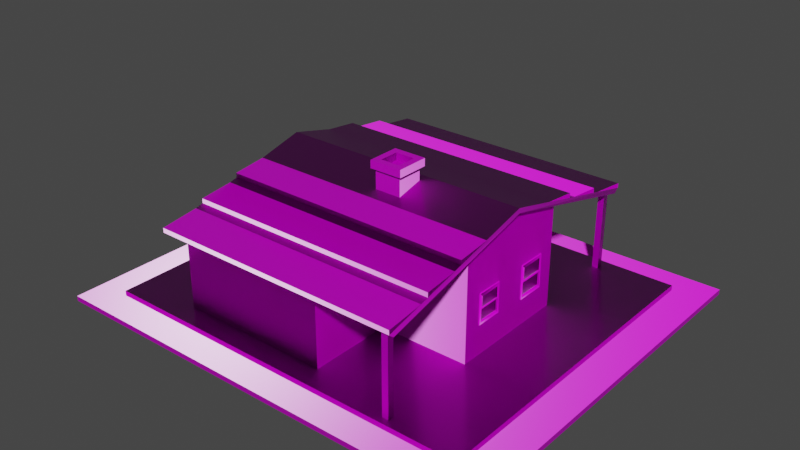 # Source: WoodHouse2.blend  (saved by Blender 2.90.8; exported with 4.5.12 LTS)
import bpy
from mathutils import Matrix  # noqa: F401  (used for matrix-valued properties, if any)

bpy.ops.wm.read_factory_settings(use_empty=True)
scene = bpy.context.scene
scene.name = 'Scene'

# ---- collections
col_main = bpy.data.collections.new('Main'); scene.collection.children.link(col_main)

# ---- images (referenced by path relative to the original .blend; pixels are not part of the script)
import os
ASSET_DIR = os.environ.get("B2B_ASSET_DIR", "")  # directory of the original .blend (textures are referenced by path, not embedded)
HERE = os.path.dirname(os.path.abspath(__file__))  # packed textures are extracted next to this script under _unpacked/

def load_image(name, relpath, width, height, colorspace="sRGB"):
    """Load a texture the original file referenced (path relative to the .blend, or extracted next to this script)."""
    p = next((c for c in (os.path.join(HERE, relpath), os.path.join(ASSET_DIR, relpath)) if relpath and os.path.exists(c)), "")
    if p:
        img = bpy.data.images.load(p, check_existing=True)
        img.name = name
    else:  # same state as the original file: an image datablock whose file is absent (Cycles renders it pink)
        img = bpy.data.images.new(name, width, height)
        img.source = "FILE"
        img.filepath = "//" + (relpath or name)
    img.colorspace_settings.name = colorspace
    return img
img_woodhouse2color_png = load_image('Woodhouse2Color.png', 'TExture/Woodhouse2Color.png', 1024, 1024, 'sRGB')
img_woodhouse2roughness_png = load_image('Woodhouse2Roughness.png', 'TExture/Woodhouse2Roughness.png', 1024, 1024, 'Non-Color')
img_texture = load_image('Texture', 'TExture/Woodhouse2Normal.png', 1024, 1024, 'Non-Color')

# ---- materials (node trees are filled in below, after node groups)
mat_material = bpy.data.materials.new('Material')

# ---- material node trees
mat_material.use_nodes = True; mat_material.node_tree.nodes.clear()
_N = mat_material.node_tree.nodes; _L = mat_material.node_tree.links
n0 = _N.new('ShaderNodeOutputMaterial'); n0.name = 'Material Output'; n0.location = (300, 300)
n1 = _N.new('ShaderNodeBsdfPrincipled'); n1.name = 'Principled BSDF'; n1.location = (10, 300)
n1.distribution = 'GGX'
n1.subsurface_method = 'BURLEY'
n1.inputs[3].default_value = 1.45
n1.inputs[27].default_value = (0.0, 0.0, 0.0, 1.0)
n1.inputs[28].default_value = 1.0
n2 = _N.new('ShaderNodeTexImage'); n2.name = 'Image Texture'; n2.location = (88, -30)
n2.label = 'Base Color'
n2.image = img_woodhouse2color_png
n3 = _N.new('ShaderNodeTexImage'); n3.name = 'Image Texture.001'; n3.location = (88, -310)
n3.label = 'Roughness'
n3.image = img_woodhouse2roughness_png
n4 = _N.new('ShaderNodeTexImage'); n4.name = 'Image Texture.002'; n4.location = (88, -590)
n4.label = 'Normal'
n4.image = img_texture
n5 = _N.new('ShaderNodeNormalMap'); n5.name = 'Normal Map'; n5.location = (-240, -60)
n6 = _N.new('ShaderNodeMapping'); n6.name = 'Mapping'; n6.location = (230, -30)
n7 = _N.new('NodeReroute'); n7.name = 'Reroute'; n7.location = (38, -485)
n7.width = 16
n7.socket_idname = 'NodeSocketVector'
n8 = _N.new('ShaderNodeTexCoord'); n8.name = 'Texture Coordinate'; n8.location = (30, -30)
n9 = _N.new('NodeFrame'); n9.name = 'Frame'; n9.location = (-1270, 330)
n9.label = 'Mapping'
n9.width = 400
n10 = _N.new('NodeFrame'); n10.name = 'Frame.001'; n10.location = (-628, 530)
n10.label = 'Textures'
n10.width = 358
n2.parent = n10
n3.parent = n10
n4.parent = n10
n6.parent = n9
n7.parent = n10
n8.parent = n9
_L.new(n1.outputs[0], n0.inputs[0])
_L.new(n2.outputs[0], n1.inputs[0])
_L.new(n3.outputs[0], n1.inputs[2])
_L.new(n4.outputs[0], n5.inputs[1])
_L.new(n5.outputs[0], n1.inputs[5])
_L.new(n7.outputs[0], n2.inputs[0])
_L.new(n7.outputs[0], n3.inputs[0])
_L.new(n7.outputs[0], n4.inputs[0])
_L.new(n6.outputs[0], n7.inputs[0])
_L.new(n8.outputs[2], n6.inputs[0])
n0.is_active_output = True

# ---- world
world_world = bpy.data.worlds.new('World'); scene.world = world_world
world_world.use_nodes = True; world_world.node_tree.nodes.clear()
_N = world_world.node_tree.nodes; _L = world_world.node_tree.links
n0 = _N.new('ShaderNodeOutputWorld'); n0.name = 'World Output'; n0.location = (300, 300)
n1 = _N.new('ShaderNodeBackground'); n1.name = 'Background'; n1.location = (10, 300)
n1.inputs[0].default_value = (0.05088, 0.05088, 0.05088, 1.0)
_L.new(n1.outputs[0], n0.inputs[0])
n0.is_active_output = True
world_world.color = (0.05088, 0.05088, 0.05088)
world_world.use_sun_shadow = False
world_world.sun_shadow_jitter_overblur = 0.0

# ---- meshes
me_cube_017 = bpy.data.meshes.new('Cube.017')
me_cube_017.from_pydata([(-4.418, 2.361, 0.9406), (-4.418, 2.361, 2.55), (-4.418, 2.469, 0.9406), (-4.418, 2.469, 2.55), (-0.4604, 2.361, 0.9406), (-0.4604, 2.361, 2.55), (-0.4604, 2.469, 0.9406), (-0.4604, 2.469, 2.55), (-4.316, 2.469, 1.042), (-4.316, 2.469, 2.449), (-0.562, 2.469, 2.449), (-0.562, 2.469, 1.042), (-4.316, 2.361, 2.449), (-4.316, 2.361, 1.042), (-0.562, 2.361, 1.042), (-0.562, 2.361, 2.449), (-7.5, -6.5, 0.2), (-7.5, -6.5, 0.0), (-7.5, 6.5, 0.2), (-7.5, 6.5, 0.0), (7.5, -6.5, 0.2), (7.5, -6.5, 0.0), (7.5, 6.5, 0.2), (7.5, 6.5, 0.0), (4.745, 0.0, 0.2), (4.745, 0.0, 4.814), (-4.745, 0.0, 0.2), (-4.745, 0.0, 4.814), (4.745, 2.415, 4.202), (-4.745, 2.415, 0.2), (4.745, 2.415, 0.2), (-4.745, 2.415, 4.202), (4.745, -2.415, 0.2), (-4.745, -2.415, 4.202), (4.745, -2.415, 4.202), (-4.745, -2.415, 3.377), (-4.745, -5.656, 0.2), (-4.745, -5.656, 3.377), (1.259, 2.415, 0.2), (1.259, 2.415, 4.202), (1.259, -2.415, 0.2), (1.259, -2.415, 3.377), (1.259, -5.656, 0.2), (1.259, -5.656, 3.377), (-0.2423, 2.415, 4.202), (-0.2423, 2.415, 0.2), (-4.745, -0.3103, 1.239), (-4.745, -0.3103, 2.451), (-4.745, -2.105, 2.451), (-4.745, -2.105, 1.239), (4.745, 0.6392, 1.239), (4.745, 0.6392, 2.55), (4.745, 1.776, 2.55), (4.745, 1.776, 1.239), (1.89, 2.415, 0.9406), (4.457, 2.415, 0.9406), (4.457, 2.415, 2.55), (1.89, 2.415, 2.55), (4.745, -1.731, 1.37), (4.745, -1.731, 2.55), (4.745, -0.6842, 2.55), (4.745, -0.6842, 1.37), (-4.745, 2.105, 1.239), (-4.745, 2.105, 2.451), (-4.745, 0.3103, 2.451), (-4.745, 0.3103, 1.239), (-0.07011, 2.415, 0.2), (1.021, 2.415, 0.2), (1.021, 2.415, 2.55), (-0.07011, 2.415, 2.55), (-4.418, 2.415, 0.9406), (-0.4604, 2.415, 0.9406), (-0.4604, 2.415, 2.55), (-4.418, 2.415, 2.55), (4.96, 0.0, 4.814), (-4.96, 0.0, 4.814), (4.96, 0.0, 5.001), (-4.96, 0.0, 5.001), (4.96, 6.245, 3.231), (-4.96, 6.245, 3.231), (-4.96, -6.245, 3.231), (4.96, -6.245, 3.231), (4.96, 6.439, 3.395), (-4.96, 6.439, 3.395), (-4.96, -6.439, 3.395), (4.96, -6.439, 3.395), (-4.745, 5.87, 0.2), (-4.745, 5.87, 3.355), (-4.745, 6.114, 0.2), (-4.745, 6.114, 3.284), (-4.501, 5.87, 0.2), (-4.501, 5.87, 3.355), (-4.501, 6.114, 0.2), (-4.501, 6.114, 3.284), (4.501, 5.87, 0.2), (4.501, 5.87, 3.355), (4.501, 6.114, 0.2), (4.501, 6.114, 3.284), (4.745, 5.87, 0.2), (4.745, 5.87, 3.355), (4.745, 6.114, 0.2), (4.745, 6.114, 3.284), (4.745, -6.001, 0.2), (4.745, -6.001, 3.355), (4.745, -6.245, 0.2), (4.745, -6.245, 3.284), (4.501, -6.001, 0.2), (4.501, -6.001, 3.355), (4.501, -6.245, 0.2), (4.501, -6.245, 3.284), (-8.832, -7.655, 0.0), (-8.832, -7.655, -0.2), (-8.832, 7.655, 0.0), (-8.832, 7.655, -0.2), (8.832, -7.655, 0.0), (8.832, -7.655, -0.2), (8.832, 7.655, 0.0), (8.832, 7.655, -0.2), (4.96, 6.439, 3.395), (-4.96, 6.439, 3.395), (-4.96, 6.439, 3.572), (4.96, 6.439, 3.572), (4.96, 1.767, 4.56), (4.96, 3.063, 4.237), (4.96, 3.377, 4.159), (4.96, 4.673, 3.836), (4.96, 4.986, 3.757), (-4.96, 4.986, 3.757), (-4.96, 4.673, 3.836), (-4.96, 3.377, 4.159), (-4.96, 3.063, 4.237), (-4.96, 1.767, 4.56), (4.96, 3.063, 4.414), (-4.96, 3.063, 4.414), (4.96, 4.673, 4.013), (-4.96, 4.673, 4.013), (4.96, -6.439, 3.395), (-4.96, -6.439, 3.395), (-4.96, -6.439, 3.572), (4.96, -6.439, 3.572), (4.96, -1.767, 4.56), (4.96, -3.063, 4.237), (4.96, -3.377, 4.159), (4.96, -4.673, 3.836), (4.96, -4.986, 3.757), (-4.96, -4.986, 3.757), (-4.96, -4.673, 3.836), (-4.96, -3.377, 4.159), (-4.96, -3.063, 4.237), (-4.96, -1.767, 4.56), (4.96, -3.063, 4.414), (-4.96, -3.063, 4.414), (4.96, -4.673, 4.013), (-4.96, -4.673, 4.013), (4.707, -1.731, 1.37), (4.707, -1.731, 2.55), (4.707, -0.6842, 1.37), (4.707, -0.6842, 2.55), (4.783, -1.731, 1.37), (4.783, -1.731, 2.55), (4.783, -0.6842, 1.37), (4.783, -0.6842, 2.55), (4.783, -0.757, 1.452), (4.783, -0.757, 2.468), (4.783, -1.658, 2.468), (4.783, -1.658, 1.452), (4.707, -0.757, 2.468), (4.707, -0.757, 1.452), (4.707, -1.658, 1.452), (4.707, -1.658, 2.468), (4.783, -0.757, 2.468), (4.783, -1.658, 2.468), (4.783, -0.757, 1.96), (4.783, -1.658, 1.96), (4.752, -0.757, 1.96), (4.752, -1.658, 1.96), (4.783, -0.796, 2.429), (4.783, -1.619, 2.429), (4.783, -1.619, 1.999), (4.783, -0.796, 1.999), (4.762, -0.796, 2.429), (4.762, -1.619, 2.429), (4.762, -1.619, 1.999), (4.762, -0.796, 1.999), (4.752, -0.757, 1.96), (4.752, -1.658, 1.96), (4.721, -0.757, 1.96), (4.721, -1.658, 1.96), (4.752, -0.757, 1.452), (4.752, -1.658, 1.452), (4.752, -0.796, 1.921), (4.752, -1.619, 1.921), (4.752, -1.619, 1.491), (4.752, -0.796, 1.491), (4.731, -0.796, 1.491), (4.731, -1.619, 1.491), (4.731, -1.619, 1.921), (4.731, -0.796, 1.921), (4.707, 0.6392, 1.239), (4.707, 0.6392, 2.55), (4.707, 1.776, 1.239), (4.707, 1.776, 2.55), (4.783, 0.6392, 1.239), (4.783, 0.6392, 2.55), (4.783, 1.776, 1.239), (4.783, 1.776, 2.55), (4.783, 1.714, 1.304), (4.783, 1.714, 2.486), (4.783, 0.7014, 2.486), (4.783, 0.7014, 1.304), (4.707, 1.714, 2.486), (4.707, 1.714, 1.304), (4.707, 0.7014, 1.304), (4.707, 0.7014, 2.486), (4.783, 0.7014, 2.486), (4.783, 1.714, 2.486), (4.754, 0.7014, 1.895), (4.783, 1.714, 1.895), (4.783, 0.7014, 1.895), (4.754, 1.714, 1.895), (4.783, 0.7495, 1.943), (4.783, 1.666, 1.943), (4.783, 1.666, 2.438), (4.783, 0.7495, 2.438), (4.759, 0.7495, 2.438), (4.759, 1.666, 2.438), (4.759, 1.666, 1.943), (4.759, 0.7495, 1.943), (4.754, 1.714, 1.304), (4.754, 0.7014, 1.304), (4.754, 1.714, 1.895), (4.754, 0.7014, 1.895), (4.754, 0.7495, 1.352), (4.754, 1.666, 1.352), (4.754, 1.666, 1.847), (4.754, 0.7495, 1.847), (4.73, 0.7495, 1.352), (4.73, 1.666, 1.352), (4.73, 1.666, 1.847), (4.73, 0.7495, 1.847), (0.05308, -1.325, 4.459), (0.05308, -0.2864, 4.459), (1.091, -1.325, 4.459), (1.091, -0.2864, 4.459), (0.9568, -0.4209, 5.746), (0.1876, -0.4209, 5.746), (0.1876, -1.19, 5.746), (0.9568, -1.19, 5.746), (0.1876, -0.4209, 5.455), (0.9568, -0.4209, 5.455), (0.9568, -1.19, 5.455), (0.1876, -1.19, 5.455), (0.05308, -1.325, 5.449), (0.05308, -0.2864, 5.449), (1.091, -0.2864, 5.449), (1.091, -1.325, 5.449), (-0.06963, -1.447, 5.449), (-0.06963, -1.447, 5.746), (-0.06963, -0.1637, 5.746), (1.214, -0.1637, 5.746), (1.214, -1.447, 5.746), (-0.06963, -0.1637, 5.449), (1.214, -0.1637, 5.449), (1.214, -1.447, 5.449), (-4.796, 0.3103, 1.239), (-4.796, 0.3103, 2.451), (-4.796, 2.105, 1.239), (-4.796, 2.105, 2.451), (-4.695, 0.3103, 1.239), (-4.695, 0.3103, 2.451), (-4.695, 2.105, 1.239), (-4.695, 2.105, 2.451), (-4.796, 0.3555, 1.27), (-4.796, 0.3555, 2.421), (-4.796, 2.06, 2.421), (-4.796, 2.06, 1.27), (-4.695, 0.3555, 1.27), (-4.695, 0.3555, 2.421), (-4.695, 2.06, 1.27), (-4.695, 2.06, 2.421), (-4.796, 2.105, 1.845), (-4.695, 2.105, 1.845), (-4.796, 2.06, 1.845), (-4.695, 2.06, 1.845), (-4.897, 0.2624, 1.244), (-4.897, 2.153, 1.244), (-4.796, 0.2624, 1.244), (-4.796, 2.153, 1.244), (-4.897, 2.153, 1.265), (-4.897, 0.2624, 1.265), (-4.796, 2.153, 1.265), (-4.796, 0.2624, 1.265), (-4.796, 0.3555, 1.845), (-4.796, 0.3555, 2.421), (-4.759, 0.3555, 1.845), (-4.796, 2.06, 1.845), (-4.796, 2.06, 2.421), (-4.759, 2.06, 1.845), (-4.796, 2.105, 1.845), (-4.759, 2.105, 1.845), (-4.796, 2.06, 1.845), (-4.759, 2.06, 1.845), (-4.796, 1.208, 2.421), (-4.796, 1.208, 1.845), (-4.759, 1.208, 1.845), (-4.796, 0.4305, 1.92), (-4.796, 0.4305, 2.346), (-4.796, 1.153, 2.346), (-4.796, 1.153, 1.92), (-4.796, 1.262, 1.92), (-4.796, 1.262, 2.346), (-4.796, 1.985, 2.346), (-4.796, 1.985, 1.92), (-4.765, 0.4305, 1.92), (-4.765, 0.4305, 2.346), (-4.765, 1.153, 1.92), (-4.765, 1.153, 2.346), (-4.765, 1.262, 2.346), (-4.765, 1.262, 1.92), (-4.765, 1.985, 1.92), (-4.765, 1.985, 2.346), (-4.759, 0.3555, 1.27), (-4.759, 0.3555, 1.883), (-4.759, 2.06, 1.27), (-4.759, 2.06, 1.883), (-4.759, 1.208, 1.883), (-4.759, 1.208, 1.27), (-4.759, 0.4305, 1.345), (-4.759, 0.4305, 1.77), (-4.759, 1.153, 1.77), (-4.759, 1.153, 1.345), (-4.759, 1.262, 1.345), (-4.759, 1.262, 1.77), (-4.759, 1.985, 1.77), (-4.759, 1.985, 1.345), (-4.728, 0.4305, 1.345), (-4.728, 0.4305, 1.77), (-4.728, 1.153, 1.345), (-4.728, 1.153, 1.77), (-4.728, 1.262, 1.77), (-4.728, 1.262, 1.345), (-4.728, 1.985, 1.345), (-4.728, 1.985, 1.77), (-4.796, -0.3103, 1.239), (-4.796, -0.3103, 2.451), (-4.796, -2.105, 1.239), (-4.796, -2.105, 2.451), (-4.695, -0.3103, 1.239), (-4.695, -0.3103, 2.451), (-4.695, -2.105, 1.239), (-4.695, -2.105, 2.451), (-4.796, -0.3555, 1.27), (-4.796, -0.3555, 2.421), (-4.796, -2.06, 2.421), (-4.796, -2.06, 1.27), (-4.695, -0.3555, 1.27), (-4.695, -0.3555, 2.421), (-4.695, -2.06, 1.27), (-4.695, -2.06, 2.421), (-4.796, -2.105, 1.845), (-4.695, -2.105, 1.845), (-4.796, -2.06, 1.845), (-4.695, -2.06, 1.845), (-4.897, -0.2624, 1.244), (-4.897, -2.153, 1.244), (-4.796, -0.2624, 1.244), (-4.796, -2.153, 1.244), (-4.897, -2.153, 1.265), (-4.897, -0.2624, 1.265), (-4.796, -2.153, 1.265), (-4.796, -0.2624, 1.265), (-4.796, -0.3555, 1.845), (-4.796, -0.3555, 2.421), (-4.759, -0.3555, 1.845), (-4.796, -2.06, 1.845), (-4.796, -2.06, 2.421), (-4.759, -2.06, 1.845), (-4.796, -2.105, 1.845), (-4.759, -2.105, 1.845), (-4.796, -2.06, 1.845), (-4.759, -2.06, 1.845), (-4.796, -1.208, 2.421), (-4.796, -1.208, 1.845), (-4.759, -1.208, 1.845), (-4.796, -0.4305, 1.92), (-4.796, -0.4305, 2.346), (-4.796, -1.153, 2.346), (-4.796, -1.153, 1.92), (-4.796, -1.262, 1.92), (-4.796, -1.262, 2.346), (-4.796, -1.985, 2.346), (-4.796, -1.985, 1.92), (-4.765, -0.4305, 1.92), (-4.765, -0.4305, 2.346), (-4.765, -1.153, 1.92), (-4.765, -1.153, 2.346), (-4.765, -1.262, 2.346), (-4.765, -1.262, 1.92), (-4.765, -1.985, 1.92), (-4.765, -1.985, 2.346), (-4.759, -0.3555, 1.27), (-4.759, -0.3555, 1.883), (-4.759, -2.06, 1.27), (-4.759, -2.06, 1.883), (-4.759, -1.208, 1.883), (-4.759, -1.208, 1.27), (-4.759, -0.4305, 1.345), (-4.759, -0.4305, 1.77), (-4.759, -1.153, 1.77), (-4.759, -1.153, 1.345), (-4.759, -1.262, 1.345), (-4.759, -1.262, 1.77), (-4.759, -1.985, 1.77), (-4.759, -1.985, 1.345), (-4.728, -0.4305, 1.345), (-4.728, -0.4305, 1.77), (-4.728, -1.153, 1.345), (-4.728, -1.153, 1.77), (-4.728, -1.262, 1.77), (-4.728, -1.262, 1.345), (-4.728, -1.985, 1.345), (-4.728, -1.985, 1.77), (-4.996, -2.139, 2.573), (-4.996, -2.139, 2.751), (-4.996, 2.139, 2.573), (-4.996, 2.139, 2.751), (-4.494, -2.139, 2.573), (-4.494, -2.139, 2.751), (-4.494, 2.139, 2.573), (-4.494, 2.139, 2.751), (-4.44, -5.71, 2.816), (-4.44, -5.71, 3.054), (-4.44, -5.603, 2.816), (-4.44, -5.603, 3.054), (-2.796, -5.71, 2.816), (-2.796, -5.71, 3.054), (-2.796, -5.603, 2.816), (-2.796, -5.603, 3.054), (-0.07011, 2.341, 0.2), (-0.07011, 2.341, 2.55), (-0.07011, 2.49, 0.2), (-0.07011, 2.49, 2.55), (1.021, 2.341, 0.2), (1.021, 2.341, 2.55), (1.021, 2.49, 0.2), (1.021, 2.49, 2.55), (0.01843, 2.49, 0.2), (0.01843, 2.49, 2.462), (0.9325, 2.49, 2.462), (0.9325, 2.49, 0.2), (0.01843, 2.341, 0.2), (0.01843, 2.341, 2.462), (0.9325, 2.341, 2.462), (0.9325, 2.341, 0.2), (1.89, 2.361, 0.9406), (1.89, 2.361, 2.55), (1.89, 2.469, 0.9406), (1.89, 2.469, 2.55), (4.457, 2.361, 0.9406), (4.457, 2.361, 2.55), (4.457, 2.469, 0.9406), (4.457, 2.469, 2.55), (1.991, 2.469, 1.042), (1.991, 2.469, 2.449), (4.355, 2.469, 2.449), (4.355, 2.469, 1.042), (1.991, 2.361, 2.449), (1.991, 2.361, 1.042), (4.355, 2.361, 1.042), (4.355, 2.361, 2.449), (0.01843, 2.446, 2.462), (0.9325, 2.446, 2.462), (0.01843, 2.446, 0.2), (0.9325, 2.446, 0.2), (0.03269, 2.379, 1.292), (0.03269, 2.448, 1.292), (0.04119, 2.379, 1.261), (0.04119, 2.448, 1.261), (0.06442, 2.379, 1.237), (0.06442, 2.448, 1.237), (0.09615, 2.379, 1.229), (0.09615, 2.448, 1.229), (0.1279, 2.379, 1.237), (0.1279, 2.448, 1.237), (0.1511, 2.379, 1.261), (0.1511, 2.448, 1.261), (0.1596, 2.379, 1.292), (0.1596, 2.448, 1.292), (0.1511, 2.379, 1.324), (0.1511, 2.448, 1.324), (0.1279, 2.379, 1.347), (0.1279, 2.448, 1.347), (0.09615, 2.379, 1.356), (0.09615, 2.448, 1.356), (0.06442, 2.379, 1.347), (0.06442, 2.448, 1.347), (0.04119, 2.379, 1.324), (0.04119, 2.448, 1.324), (0.06561, 2.472, 1.275), (0.06088, 2.472, 1.292), (0.07852, 2.472, 1.262), (0.09615, 2.472, 1.257), (0.1138, 2.472, 1.262), (0.1267, 2.472, 1.275), (0.1314, 2.472, 1.292), (0.1267, 2.472, 1.31), (0.1138, 2.472, 1.323), (0.09615, 2.472, 1.328), (0.07852, 2.472, 1.323), (0.06561, 2.472, 1.31), (0.06561, 2.488, 1.275), (0.06088, 2.488, 1.292), (0.07852, 2.488, 1.262), (0.09615, 2.488, 1.257), (0.1138, 2.488, 1.262), (0.1267, 2.488, 1.275), (0.1314, 2.488, 1.292), (0.1267, 2.488, 1.31), (0.1138, 2.488, 1.323), (0.09615, 2.488, 1.328), (0.07852, 2.488, 1.323), (0.06561, 2.488, 1.31), (0.05801, 2.484, 1.27), (0.05211, 2.484, 1.292), (0.07413, 2.484, 1.254), (0.09615, 2.484, 1.248), (0.1182, 2.484, 1.254), (0.1343, 2.484, 1.27), (0.1402, 2.484, 1.292), (0.1343, 2.484, 1.314), (0.1182, 2.484, 1.331), (0.09615, 2.484, 1.336), (0.07413, 2.484, 1.331), (0.05801, 2.484, 1.314), (0.04692, 2.518, 1.264), (0.0393, 2.518, 1.292), (0.06772, 2.518, 1.243), (0.09615, 2.518, 1.236), (0.1246, 2.518, 1.243), (0.1454, 2.518, 1.264), (0.153, 2.518, 1.292), (0.1454, 2.518, 1.321), (0.1246, 2.518, 1.342), (0.09615, 2.518, 1.349), (0.06772, 2.518, 1.342), (0.04692, 2.518, 1.321), (0.04532, 2.501, 1.322), (0.03746, 2.501, 1.292), (0.04532, 2.501, 1.263), (0.0668, 2.501, 1.242), (0.1255, 2.501, 1.343), (0.09615, 2.501, 1.351), (0.147, 2.501, 1.263), (0.1548, 2.501, 1.292), (0.09615, 2.501, 1.234), (0.0668, 2.501, 1.343), (0.147, 2.501, 1.322), (0.1255, 2.501, 1.242), (0.05508, 2.527, 1.269), (0.04873, 2.527, 1.292), (0.05508, 2.527, 1.316), (0.07244, 2.527, 1.334), (0.09615, 2.527, 1.34), (0.1199, 2.527, 1.334), (0.1372, 2.527, 1.316), (0.1436, 2.527, 1.292), (0.1372, 2.527, 1.269), (0.1199, 2.527, 1.251), (0.09615, 2.527, 1.245), (0.07244, 2.527, 1.251), (0.08434, 2.517, 1.286), (0.08251, 2.517, 1.292), (0.08434, 2.517, 1.299), (0.08933, 2.517, 1.304), (0.09615, 2.517, 1.306), (0.103, 2.517, 1.304), (0.108, 2.517, 1.299), (0.1098, 2.517, 1.292), (0.108, 2.517, 1.286), (0.103, 2.517, 1.281), (0.09615, 2.517, 1.279), (0.08933, 2.517, 1.281), (0.09615, 2.517, 1.292), (0.09615, 2.484, 1.292), (0.1303, 2.472, 1.273), (0.1356, 2.472, 1.292), (0.1159, 2.472, 1.258), (0.09615, 2.472, 1.253), (0.06202, 2.472, 1.312), (0.05674, 2.472, 1.292), (0.06202, 2.472, 1.273), (0.07644, 2.472, 1.258), (0.07644, 2.472, 1.327), (0.09615, 2.472, 1.332), (0.1159, 2.472, 1.327), (0.1303, 2.472, 1.312)], [(300, 301), (298, 300), (298, 299), (379, 380), (377, 379), (377, 378)], [(0, 1, 3, 2), (10, 11, 14, 15), (6, 7, 5, 4), (2, 6, 4, 0), (7, 3, 1, 5), (2, 3, 9, 8), (3, 7, 10, 9), (7, 6, 11, 10), (6, 2, 8, 11), (13, 12, 15, 14), (11, 8, 13, 14), (9, 10, 15, 12), (8, 9, 12, 13), (16, 18, 19, 17), (18, 22, 23, 19), (22, 20, 21, 23), (20, 16, 17, 21), (18, 16, 20, 22), (41, 34, 33, 35), (27, 35, 33), (36, 37, 35), (41, 43, 42, 40), (32, 34, 41, 40), (35, 37, 43, 41), (26, 46, 47, 27), (27, 47, 48, 35), (35, 48, 49, 36), (36, 49, 46, 26), (24, 50, 51, 25), (25, 51, 52, 28), (28, 52, 53, 30), (30, 53, 50, 24), (38, 54, 55, 30), (30, 55, 56, 28), (28, 56, 57, 39), (39, 57, 54, 38), (32, 58, 59, 34), (34, 59, 60, 25), (25, 60, 61, 24), (24, 61, 58, 32), (29, 62, 63, 31), (31, 63, 64, 27), (27, 64, 65, 26), (26, 65, 62, 29), (36, 42, 43, 37), (38, 67, 68, 39), (39, 68, 69, 44), (44, 69, 66, 45), (29, 70, 71, 45), (45, 71, 72, 44), (44, 72, 73, 31), (31, 73, 70, 29), (75, 74, 81, 80), (74, 75, 79, 78), (76, 77, 84, 85), (77, 76, 82, 83), (75, 80, 84, 77), (75, 77, 83, 79), (74, 78, 82, 76), (74, 76, 85, 81), (81, 85, 84, 80), (79, 83, 82, 78), (86, 87, 89, 88), (88, 89, 93, 92), (92, 93, 91, 90), (90, 91, 87, 86), (94, 95, 97, 96), (96, 97, 101, 100), (100, 101, 99, 98), (98, 99, 95, 94), (102, 103, 105, 104), (104, 105, 109, 108), (108, 109, 107, 106), (106, 107, 103, 102), (110, 112, 113, 111), (112, 116, 117, 113), (116, 114, 115, 117), (114, 110, 111, 115), (112, 110, 114, 116), (117, 115, 111, 113), (127, 126, 121, 120), (129, 124, 134, 135), (131, 122, 132, 133), (130, 133, 132, 123), (123, 132, 122), (129, 135, 128), (125, 134, 124), (127, 120, 119), (128, 135, 134, 125), (119, 120, 121, 118), (118, 121, 126), (131, 133, 130), (145, 138, 139, 144), (147, 153, 152, 142), (149, 151, 150, 140), (148, 141, 150, 151), (141, 140, 150), (147, 146, 153), (143, 142, 152), (145, 137, 138), (146, 143, 152, 153), (137, 136, 139, 138), (136, 144, 139), (149, 148, 151), (156, 157, 161, 160), (163, 164, 169, 166), (156, 160, 158, 154), (161, 157, 155, 159), (160, 161, 163, 162), (161, 159, 164, 163), (158, 159, 155, 154), (158, 160, 162, 165), (159, 158, 165, 164), (162, 163, 166, 167), (165, 162, 167, 168), (165, 168, 169, 164), (172, 173, 175, 174), (179, 176, 180, 183), (170, 171, 177, 176), (171, 173, 178, 177), (173, 172, 179, 178), (172, 170, 176, 179), (180, 181, 182, 183), (176, 177, 181, 180), (178, 179, 183, 182), (177, 178, 182, 181), (184, 186, 187, 185), (190, 191, 196, 197), (184, 185, 191, 190), (185, 189, 192, 191), (189, 188, 193, 192), (188, 184, 190, 193), (197, 196, 195, 194), (193, 190, 197, 194), (192, 193, 194, 195), (191, 192, 195, 196), (200, 201, 205, 204), (207, 208, 213, 210), (202, 203, 199, 198), (200, 204, 202, 198), (205, 201, 199, 203), (204, 205, 207, 206), (205, 203, 208, 207), (203, 202, 209, 208), (202, 204, 206, 209), (206, 207, 210, 211), (208, 209, 212, 213), (209, 206, 211, 212), (222, 223, 224, 225), (217, 218, 216, 219), (218, 217, 221, 220), (217, 215, 222, 221), (215, 214, 223, 222), (214, 218, 220, 223), (227, 226, 225, 224), (220, 221, 226, 227), (221, 222, 225, 226), (223, 220, 227, 224), (235, 232, 236, 239), (229, 228, 233, 232), (228, 230, 234, 233), (230, 231, 235, 234), (231, 229, 232, 235), (236, 237, 238, 239), (232, 233, 237, 236), (234, 235, 239, 238), (233, 234, 238, 237), (253, 252, 256, 261), (252, 255, 263, 256), (254, 253, 261, 262), (246, 247, 250, 251), (247, 260, 259, 244), (244, 259, 258, 245), (246, 257, 260, 247), (249, 248, 251, 250), (247, 244, 249, 250), (245, 246, 251, 248), (244, 245, 248, 249), (242, 255, 252, 240), (243, 254, 255, 242), (241, 253, 254, 243), (240, 252, 253, 241), (256, 257, 258, 261), (261, 258, 259, 262), (262, 259, 260, 263), (263, 260, 257, 256), (255, 254, 262, 263), (245, 258, 257, 246), (273, 274, 279, 277), (280, 267, 271, 281), (268, 269, 265, 264), (266, 270, 268, 264), (271, 267, 265, 269), (264, 265, 273, 272), (265, 267, 274, 273), (280, 266, 275, 282), (266, 264, 272, 275), (272, 273, 277, 276), (282, 275, 278, 283), (275, 272, 276, 278), (274, 282, 283, 279), (267, 280, 282, 274), (266, 280, 281, 270), (285, 287, 286, 284), (288, 289, 291, 290), (284, 289, 288, 285), (286, 291, 289, 284), (285, 288, 290, 287), (287, 290, 291, 286), (294, 292, 303, 304), (308, 305, 313, 315), (304, 303, 295, 297), (307, 308, 315, 316), (292, 293, 306, 305), (293, 302, 307, 306), (302, 303, 308, 307), (303, 292, 305, 308), (303, 302, 310, 309), (302, 296, 311, 310), (296, 295, 312, 311), (295, 303, 309, 312), (313, 314, 316, 315), (318, 317, 320, 319), (310, 311, 320, 317), (309, 310, 317, 318), (306, 307, 316, 314), (311, 312, 319, 320), (305, 306, 314, 313), (312, 309, 318, 319), (330, 327, 335, 337), (329, 330, 337, 338), (321, 322, 328, 327), (322, 325, 329, 328), (325, 326, 330, 329), (326, 321, 327, 330), (326, 325, 332, 331), (325, 324, 333, 332), (324, 323, 334, 333), (323, 326, 331, 334), (335, 336, 338, 337), (340, 339, 342, 341), (332, 333, 342, 339), (331, 332, 339, 340), (328, 329, 338, 336), (333, 334, 341, 342), (327, 328, 336, 335), (334, 331, 340, 341), (352, 356, 358, 353), (359, 360, 350, 346), (347, 343, 344, 348), (345, 343, 347, 349), (350, 348, 344, 346), (343, 351, 352, 344), (344, 352, 353, 346), (359, 361, 354, 345), (345, 354, 351, 343), (351, 355, 356, 352), (361, 362, 357, 354), (354, 357, 355, 351), (353, 358, 362, 361), (346, 353, 361, 359), (345, 349, 360, 359), (364, 363, 365, 366), (367, 369, 370, 368), (363, 364, 367, 368), (365, 363, 368, 370), (364, 366, 369, 367), (366, 365, 370, 369), (373, 383, 382, 371), (387, 394, 392, 384), (383, 376, 374, 382), (386, 395, 394, 387), (371, 384, 385, 372), (372, 385, 386, 381), (381, 386, 387, 382), (382, 387, 384, 371), (382, 388, 389, 381), (381, 389, 390, 375), (375, 390, 391, 374), (374, 391, 388, 382), (392, 394, 395, 393), (397, 398, 399, 396), (389, 396, 399, 390), (388, 397, 396, 389), (385, 393, 395, 386), (390, 399, 398, 391), (384, 392, 393, 385), (391, 398, 397, 388), (409, 416, 414, 406), (408, 417, 416, 409), (400, 406, 407, 401), (401, 407, 408, 404), (404, 408, 409, 405), (405, 409, 406, 400), (405, 410, 411, 404), (404, 411, 412, 403), (403, 412, 413, 402), (402, 413, 410, 405), (414, 416, 417, 415), (419, 420, 421, 418), (411, 418, 421, 412), (410, 419, 418, 411), (407, 415, 417, 408), (412, 421, 420, 413), (406, 414, 415, 407), (413, 420, 419, 410), (422, 423, 425, 424), (424, 425, 429, 428), (426, 427, 423, 422), (424, 428, 426, 422), (429, 425, 423, 427), (430, 431, 433, 432), (436, 437, 435, 434), (434, 435, 431, 430), (432, 436, 434, 430), (437, 433, 431, 435), (438, 439, 441, 440), (446, 447, 451, 450), (444, 445, 443, 442), (448, 449, 453, 452), (445, 441, 439, 443), (440, 441, 447, 446), (441, 445, 448, 447), (445, 444, 449, 448), (447, 448, 452, 451), (454, 455, 457, 456), (463, 464, 469, 466), (460, 461, 459, 458), (456, 460, 458, 454), (461, 457, 455, 459), (456, 457, 463, 462), (457, 461, 464, 463), (461, 460, 465, 464), (460, 456, 462, 465), (467, 466, 469, 468), (462, 463, 466, 467), (464, 465, 468, 469), (465, 462, 467, 468), (471, 473, 472, 470), (474, 475, 477, 476), (476, 477, 479, 478), (478, 479, 481, 480), (480, 481, 483, 482), (482, 483, 485, 484), (484, 485, 487, 486), (486, 487, 489, 488), (488, 489, 491, 490), (490, 491, 493, 492), (492, 493, 495, 494), (585, 584, 503, 504), (494, 495, 497, 496), (496, 497, 475, 474), (507, 506, 518, 519), (584, 586, 502, 503), (586, 587, 501, 502), (589, 588, 509, 499), (590, 589, 499, 498), (587, 591, 500, 501), (588, 592, 508, 509), (591, 590, 498, 500), (592, 593, 507, 508), (593, 594, 506, 507), (594, 595, 505, 506), (595, 585, 504, 505), (504, 503, 515, 516), (501, 500, 512, 513), (508, 507, 519, 520), (505, 504, 516, 517), (502, 501, 513, 514), (509, 508, 520, 521), (498, 499, 511, 510), (506, 505, 517, 518), (503, 502, 514, 515), (499, 509, 521, 511), (500, 498, 510, 512), (522, 524, 583), (547, 546, 545, 535), (549, 548, 534, 536), (551, 550, 542, 543), (553, 552, 539, 540), (554, 549, 536, 537), (555, 551, 543, 544), (556, 553, 540, 541), (557, 554, 537, 538), (546, 555, 544, 545), (548, 547, 535, 534), (550, 556, 541, 542), (552, 557, 538, 539), (527, 526, 557, 552), (530, 529, 556, 550), (522, 523, 547, 548), (533, 532, 555, 546), (526, 525, 554, 557), (529, 528, 553, 556), (532, 531, 551, 555), (525, 524, 549, 554), (528, 527, 552, 553), (531, 530, 550, 551), (524, 522, 548, 549), (523, 533, 546, 547), (534, 535, 559, 558), (535, 545, 560, 559), (545, 544, 561, 560), (544, 543, 562, 561), (543, 542, 563, 562), (542, 541, 564, 563), (541, 540, 565, 564), (540, 539, 566, 565), (539, 538, 567, 566), (538, 537, 568, 567), (537, 536, 569, 568), (536, 534, 558, 569), (558, 559, 571, 570), (559, 560, 572, 571), (560, 561, 573, 572), (561, 562, 574, 573), (562, 563, 575, 574), (563, 564, 576, 575), (564, 565, 577, 576), (565, 566, 578, 577), (566, 567, 579, 578), (567, 568, 580, 579), (568, 569, 581, 580), (569, 558, 570, 581), (570, 571, 582), (571, 572, 582), (572, 573, 582), (573, 574, 582), (574, 575, 582), (575, 576, 582), (576, 577, 582), (577, 578, 582), (578, 579, 582), (579, 580, 582), (580, 581, 582), (581, 570, 582), (524, 525, 583), (525, 526, 583), (526, 527, 583), (527, 528, 583), (528, 529, 583), (529, 530, 583), (530, 531, 583), (531, 532, 583), (532, 533, 583), (533, 523, 583), (523, 522, 583), (489, 487, 585, 595), (491, 489, 595, 594), (493, 491, 594, 593), (495, 493, 593, 592), (479, 477, 590, 591), (497, 495, 592, 588), (481, 479, 591, 587), (477, 475, 589, 590), (475, 497, 588, 589), (483, 481, 587, 586), (485, 483, 586, 584), (487, 485, 584, 585)])
_uv = me_cube_017.uv_layers.new(name='UVMap')
_uv.uv.foreach_set('vector', [0.4554, 0.1288, 0.4082, 0.1193, 0.4102, 0.1158, 0.4544, 0.125, 0.5634, 0.01897, 0.5512, 0.06241, 0.5485, 0.06057, 0.5608, 0.01823, 0.5542, 0.06494, 0.5687, 0.01613, 0.572, 0.01713, 0.557, 0.06704, 0.4544, 0.125, 0.5542, 0.06494, 0.557, 0.06704, 0.4554, 0.1288, 0.3398, 0.01748, 0.4102, 0.1158, 0.4082, 0.1193, 0.3362, 0.02003, 0.4544, 0.125, 0.4102, 0.1158, 0.4119, 0.1134, 0.454, 0.1215, 0.4102, 0.1158, 0.3398, 0.01748, 0.3433, 0.01807, 0.4119, 0.1134, 0.5687, 0.01613, 0.5542, 0.06494, 0.5512, 0.06241, 0.5634, 0.01897, 0.5542, 0.06494, 0.4544, 0.125, 0.454, 0.1215, 0.5512, 0.06241, 0.9737, 0.3312, 0.9737, 0.3748, 0.8574, 0.3748, 0.8574, 0.3312, 0.5512, 0.06241, 0.454, 0.1215, 0.4534, 0.1185, 0.5485, 0.06057, 0.4119, 0.1134, 0.3433, 0.01807, 0.346, 0.01613, 0.4138, 0.1104, 0.454, 0.1215, 0.4119, 0.1134, 0.4138, 0.1104, 0.4534, 0.1185, 0.6597, 0.2255, 0.8332, 0.2255, 0.8332, 0.2225, 0.6598, 0.2225, 0.8332, 0.2255, 0.8332, 0.4257, 0.8367, 0.4257, 0.8367, 0.2255, 0.8332, 0.4257, 0.6597, 0.4257, 0.6597, 0.4287, 0.8332, 0.4287, 0.6597, 0.4257, 0.6597, 0.2255, 0.6563, 0.2255, 0.6563, 0.4256, 0.8332, 0.2255, 0.6597, 0.2255, 0.6597, 0.4257, 0.8332, 0.4257, 0.5202, 0.3405, 0.6281, 0.315, 0.3342, 0.315, 0.3342, 0.3405, 0.4672, 0.602, 0.3924, 0.5575, 0.3924, 0.583, 0.292, 0.4591, 0.292, 0.5575, 0.3924, 0.5575, 0.005716, 0.5575, 0.1061, 0.5575, 0.1061, 0.4591, 0.005716, 0.4591, 0.6281, 0.4389, 0.6281, 0.315, 0.5202, 0.3405, 0.5202, 0.4389, 0.5202, 0.2948, 0.5202, 0.1945, 0.3342, 0.1945, 0.3342, 0.2948, 0.4672, 0.4591, 0.4576, 0.4913, 0.4576, 0.5288, 0.4672, 0.602, 0.4672, 0.602, 0.4576, 0.5288, 0.402, 0.5288, 0.3924, 0.5575, 0.3924, 0.5575, 0.402, 0.5288, 0.402, 0.4913, 0.292, 0.4591, 0.292, 0.4591, 0.402, 0.4913, 0.4576, 0.4913, 0.4672, 0.4591, 0.9108, 0.4591, 0.891, 0.4913, 0.891, 0.5319, 0.9108, 0.602, 0.9108, 0.602, 0.891, 0.5319, 0.8558, 0.5319, 0.836, 0.583, 0.836, 0.583, 0.8558, 0.5319, 0.8558, 0.4913, 0.836, 0.4591, 0.836, 0.4591, 0.8558, 0.4913, 0.891, 0.4913, 0.9108, 0.4591, 0.728, 0.4591, 0.7475, 0.482, 0.827, 0.482, 0.836, 0.4591, 0.836, 0.4591, 0.827, 0.482, 0.827, 0.5319, 0.836, 0.583, 0.836, 0.583, 0.827, 0.5319, 0.7475, 0.5319, 0.728, 0.583, 0.728, 0.583, 0.7475, 0.5319, 0.7475, 0.482, 0.728, 0.4591, 0.9856, 0.4591, 0.9644, 0.4953, 0.9644, 0.5319, 0.9856, 0.583, 0.9856, 0.583, 0.9644, 0.5319, 0.9319, 0.5319, 0.9108, 0.602, 0.9108, 0.602, 0.9319, 0.5319, 0.9319, 0.4953, 0.9108, 0.4591, 0.9108, 0.4591, 0.9319, 0.4953, 0.9644, 0.4953, 0.9856, 0.4591, 0.542, 0.4591, 0.5324, 0.4913, 0.5324, 0.5288, 0.542, 0.583, 0.542, 0.583, 0.5324, 0.5288, 0.4768, 0.5288, 0.4672, 0.602, 0.4672, 0.602, 0.4768, 0.5288, 0.4768, 0.4913, 0.4672, 0.4591, 0.4672, 0.4591, 0.4768, 0.4913, 0.5324, 0.4913, 0.542, 0.4591, 0.292, 0.4591, 0.1061, 0.4591, 0.1061, 0.5575, 0.292, 0.5575, 0.728, 0.4591, 0.7206, 0.4591, 0.7206, 0.5319, 0.728, 0.583, 0.728, 0.583, 0.7206, 0.5319, 0.6868, 0.5319, 0.6815, 0.583, 0.6815, 0.583, 0.6868, 0.5319, 0.6868, 0.4591, 0.6815, 0.4591, 0.542, 0.4591, 0.5522, 0.482, 0.6747, 0.482, 0.6815, 0.4591, 0.6815, 0.4591, 0.6747, 0.482, 0.6747, 0.5319, 0.6815, 0.583, 0.6815, 0.583, 0.6747, 0.5319, 0.5522, 0.5319, 0.542, 0.583, 0.542, 0.583, 0.5522, 0.5319, 0.5522, 0.482, 0.542, 0.4591, 0.31, 0.2199, 0.02594, 0.2199, 0.02594, 0.4044, 0.31, 0.4044, 0.02594, 0.2199, 0.31, 0.2199, 0.31, 0.03546, 0.02594, 0.03546, 0.1387, 0.9187, 0.1387, 0.6561, 0.01248, 0.6561, 0.01248, 0.9187, 0.1387, 0.6561, 0.1387, 0.9187, 0.2649, 0.9187, 0.2649, 0.6561, 0.1387, 0.65, 0.01248, 0.65, 0.01248, 0.6561, 0.1387, 0.6561, 0.1387, 0.65, 0.1387, 0.6561, 0.2649, 0.6561, 0.2649, 0.65, 0.1387, 0.9248, 0.2649, 0.9248, 0.2649, 0.9187, 0.1387, 0.9187, 0.1387, 0.9248, 0.1387, 0.9187, 0.01248, 0.9187, 0.01248, 0.9248, 0.008011, 0.9187, 0.01248, 0.9187, 0.01248, 0.6561, 0.00801, 0.6561, 0.2693, 0.6561, 0.2649, 0.6561, 0.2649, 0.9187, 0.2693, 0.9187, 0.5373, 0.9487, 0.5373, 0.851, 0.5448, 0.8532, 0.5448, 0.9487, 0.5448, 0.9487, 0.5448, 0.8532, 0.5524, 0.8532, 0.5524, 0.9487, 0.5524, 0.9487, 0.5524, 0.8532, 0.56, 0.851, 0.56, 0.9487, 0.5297, 0.9487, 0.5297, 0.851, 0.5373, 0.851, 0.5373, 0.9487, 0.56, 0.7265, 0.56, 0.8243, 0.5524, 0.8221, 0.5524, 0.7265, 0.5524, 0.7265, 0.5524, 0.8221, 0.5448, 0.8221, 0.5448, 0.7265, 0.5448, 0.7265, 0.5448, 0.8221, 0.5373, 0.8243, 0.5373, 0.7265, 0.5373, 0.7265, 0.5373, 0.8243, 0.5297, 0.8243, 0.5297, 0.7265, 0.5076, 0.7084, 0.5076, 0.8061, 0.5, 0.8039, 0.5, 0.7084, 0.5, 0.7084, 0.5, 0.8039, 0.4924, 0.8039, 0.4924, 0.7084, 0.4924, 0.7084, 0.4924, 0.8039, 0.4849, 0.8061, 0.4849, 0.7084, 0.4849, 0.7084, 0.4849, 0.8061, 0.4773, 0.8061, 0.4773, 0.7084, 0.8098, 0.9862, 0.6616, 0.9862, 0.6616, 0.9888, 0.8098, 0.9888, 0.6616, 0.9862, 0.6616, 0.8152, 0.6586, 0.8152, 0.6586, 0.9862, 0.6616, 0.8152, 0.8098, 0.8152, 0.8098, 0.8126, 0.6616, 0.8126, 0.8098, 0.8152, 0.8098, 0.9862, 0.8128, 0.9863, 0.8128, 0.8152, 0.6616, 0.9862, 0.8098, 0.9862, 0.8098, 0.8152, 0.6616, 0.8152, 0.6522, 0.6215, 0.6522, 0.7706, 0.8243, 0.7706, 0.8243, 0.6215, 0.8397, 0.7551, 0.8397, 0.9926, 0.8747, 0.9926, 0.8747, 0.7551, 0.9103, 0.9926, 0.9103, 0.7551, 0.8791, 0.7551, 0.8791, 0.9926, 0.9104, 0.7551, 0.9104, 0.9926, 0.9416, 0.9926, 0.9416, 0.7551, 0.9459, 0.7551, 0.9416, 0.7551, 0.9416, 0.9926, 0.9459, 0.9926, 0.8741, 0.7122, 0.8751, 0.7163, 0.9061, 0.7122, 0.9178, 0.7014, 0.9487, 0.7055, 0.9498, 0.7014, 0.8377, 0.7122, 0.8388, 0.7163, 0.8697, 0.7122, 0.8764, 0.7246, 0.9112, 0.7287, 0.9123, 0.7246, 0.8748, 0.9926, 0.8791, 0.9926, 0.8791, 0.7551, 0.8748, 0.7551, 0.8353, 0.9926, 0.8396, 0.9926, 0.8396, 0.7551, 0.8353, 0.7551, 0.9139, 0.7339, 0.9149, 0.738, 0.9498, 0.7339, 0.9541, 0.7122, 0.9851, 0.7163, 0.9861, 0.7122, 0.8397, 0.7551, 0.8747, 0.7551, 0.8747, 0.9926, 0.8397, 0.9926, 0.9103, 0.9926, 0.8791, 0.9926, 0.8791, 0.7551, 0.9103, 0.7551, 0.9104, 0.7551, 0.9416, 0.7551, 0.9416, 0.9926, 0.9104, 0.9926, 0.9459, 0.7551, 0.9459, 0.9926, 0.9416, 0.9926, 0.9416, 0.7551, 0.8741, 0.7122, 0.9061, 0.7122, 0.8751, 0.7163, 0.9178, 0.7014, 0.9498, 0.7014, 0.9487, 0.7055, 0.8377, 0.7122, 0.8697, 0.7122, 0.8388, 0.7163, 0.8764, 0.7246, 0.9123, 0.7246, 0.9112, 0.7287, 0.8748, 0.9926, 0.8748, 0.7551, 0.8791, 0.7551, 0.8791, 0.9926, 0.8353, 0.9926, 0.8353, 0.7551, 0.8396, 0.7551, 0.8396, 0.9926, 0.9139, 0.7339, 0.9498, 0.7339, 0.9149, 0.738, 0.9541, 0.7122, 0.9861, 0.7122, 0.9851, 0.7163, 0.5331, 0.1747, 0.5049, 0.1592, 0.5067, 0.1574, 0.5334, 0.1725, 0.5085, 0.1563, 0.5003, 0.1319, 0.5023, 0.1312, 0.5103, 0.1549, 0.5331, 0.1747, 0.5334, 0.1725, 0.5627, 0.1657, 0.5643, 0.1684, 0.5067, 0.1574, 0.5049, 0.1592, 0.496, 0.1316, 0.498, 0.1309, 0.5334, 0.1725, 0.5067, 0.1574, 0.5085, 0.1563, 0.5336, 0.1699, 0.5067, 0.1574, 0.498, 0.1309, 0.5003, 0.1319, 0.5085, 0.1563, 0.5627, 0.1657, 0.5869, 0.1312, 0.5892, 0.1328, 0.5643, 0.1684, 0.5627, 0.1657, 0.5334, 0.1725, 0.5336, 0.1699, 0.5612, 0.1628, 0.5869, 0.1312, 0.5627, 0.1657, 0.5612, 0.1628, 0.5819, 0.1324, 0.5336, 0.1699, 0.5085, 0.1563, 0.5103, 0.1549, 0.5338, 0.1678, 0.5612, 0.1628, 0.5336, 0.1699, 0.5338, 0.1678, 0.5597, 0.161, 0.5612, 0.1628, 0.5597, 0.161, 0.5796, 0.1309, 0.5819, 0.1324, 0.5948, 0.9851, 0.6177, 0.9661, 0.6184, 0.9669, 0.5955, 0.9859, 0.5947, 0.9837, 0.5813, 0.9776, 0.582, 0.9771, 0.5946, 0.983, 0.5801, 0.9782, 0.5804, 0.9516, 0.5813, 0.9526, 0.5813, 0.9776, 0.6137, 0.9516, 0.6177, 0.9661, 0.6163, 0.9656, 0.6129, 0.953, 0.6177, 0.9661, 0.5948, 0.9851, 0.5947, 0.9837, 0.6163, 0.9656, 0.5948, 0.9851, 0.5801, 0.9782, 0.5813, 0.9776, 0.5947, 0.9837, 0.9822, 0.3957, 0.8537, 0.3957, 0.8537, 0.3285, 0.9822, 0.3285, 0.5813, 0.9776, 0.5813, 0.9526, 0.582, 0.9526, 0.582, 0.9771, 0.6163, 0.9656, 0.5947, 0.9837, 0.5946, 0.983, 0.6156, 0.9654, 0.6129, 0.953, 0.6163, 0.9656, 0.6156, 0.9654, 0.6125, 0.9532, 0.5428, 0.2343, 0.5419, 0.2343, 0.5421, 0.2072, 0.5431, 0.2072, 0.544, 0.2336, 0.544, 0.2082, 0.5447, 0.2082, 0.5447, 0.2332, 0.5428, 0.2343, 0.5431, 0.2072, 0.544, 0.2082, 0.544, 0.2336, 0.577, 0.2072, 0.5811, 0.222, 0.5796, 0.2215, 0.5762, 0.2087, 0.5811, 0.222, 0.5578, 0.2413, 0.5576, 0.2399, 0.5796, 0.2215, 0.5578, 0.2413, 0.5428, 0.2343, 0.544, 0.2336, 0.5576, 0.2399, 0.9822, 0.3957, 0.8537, 0.3957, 0.8537, 0.3285, 0.9822, 0.3285, 0.5576, 0.2399, 0.544, 0.2336, 0.5447, 0.2332, 0.5575, 0.2391, 0.5796, 0.2215, 0.5576, 0.2399, 0.5575, 0.2391, 0.5789, 0.2213, 0.5762, 0.2087, 0.5796, 0.2215, 0.5789, 0.2213, 0.5757, 0.2088, 0.4246, 0.06355, 0.3931, 0.04618, 0.395, 0.04438, 0.4249, 0.06127, 0.3964, 0.04338, 0.3871, 0.01591, 0.3891, 0.01523, 0.3982, 0.04195, 0.4577, 0.05371, 0.4846, 0.01543, 0.4869, 0.01703, 0.4593, 0.0564, 0.4246, 0.06355, 0.4249, 0.06127, 0.4577, 0.05371, 0.4593, 0.0564, 0.395, 0.04438, 0.3931, 0.04618, 0.3832, 0.0157, 0.3852, 0.01503, 0.4249, 0.06127, 0.395, 0.04438, 0.3964, 0.04338, 0.4252, 0.05918, 0.395, 0.04438, 0.3852, 0.01503, 0.3871, 0.01591, 0.3964, 0.04338, 0.4846, 0.01543, 0.4577, 0.05371, 0.4563, 0.05143, 0.4805, 0.01625, 0.4577, 0.05371, 0.4249, 0.06127, 0.4252, 0.05918, 0.4563, 0.05143, 0.4252, 0.05918, 0.3964, 0.04338, 0.3982, 0.04195, 0.4254, 0.05706, 0.4805, 0.01625, 0.4563, 0.05143, 0.4548, 0.04952, 0.4787, 0.01503, 0.4563, 0.05143, 0.4252, 0.05918, 0.4254, 0.05706, 0.4548, 0.04952, 0.3801, 0.3939, 0.3804, 0.366, 0.3812, 0.366, 0.3809, 0.3934, 0.3956, 0.4029, 0.4216, 0.3818, 0.4222, 0.3826, 0.3963, 0.4037, 0.4216, 0.3818, 0.3956, 0.4029, 0.3955, 0.4012, 0.4198, 0.3812, 0.3956, 0.4029, 0.3787, 0.3948, 0.3801, 0.3939, 0.3955, 0.4012, 0.3787, 0.3948, 0.3793, 0.3649, 0.3804, 0.366, 0.3801, 0.3939, 0.417, 0.3649, 0.4216, 0.3818, 0.4198, 0.3812, 0.416, 0.3666, 0.8464, 0.3235, 0.9894, 0.3235, 0.9894, 0.4007, 0.8464, 0.4007, 0.4198, 0.3812, 0.3955, 0.4012, 0.3954, 0.4003, 0.419, 0.3809, 0.3955, 0.4012, 0.3801, 0.3939, 0.3809, 0.3934, 0.3954, 0.4003, 0.416, 0.3666, 0.4198, 0.3812, 0.419, 0.3809, 0.4155, 0.3668, 0.4486, 0.6213, 0.4525, 0.636, 0.4517, 0.6357, 0.4481, 0.6214, 0.4542, 0.6366, 0.4281, 0.6579, 0.4279, 0.6562, 0.4525, 0.636, 0.4281, 0.6579, 0.4109, 0.6497, 0.4124, 0.6489, 0.4279, 0.6562, 0.4109, 0.6497, 0.4116, 0.6195, 0.4127, 0.6207, 0.4124, 0.6489, 0.4496, 0.6195, 0.4542, 0.6366, 0.4525, 0.636, 0.4486, 0.6213, 0.8464, 0.3235, 0.9895, 0.3235, 0.9895, 0.4007, 0.8464, 0.4007, 0.4525, 0.636, 0.4279, 0.6562, 0.4278, 0.6553, 0.4517, 0.6357, 0.4124, 0.6489, 0.4127, 0.6207, 0.4134, 0.6207, 0.4131, 0.6484, 0.4279, 0.6562, 0.4124, 0.6489, 0.4131, 0.6484, 0.4278, 0.6553, 0.4247, 0.9025, 0.3926, 0.9025, 0.3888, 0.9025, 0.4285, 0.9025, 0.3926, 0.9025, 0.3604, 0.9025, 0.3566, 0.9025, 0.3964, 0.9025, 0.4569, 0.9025, 0.4247, 0.9025, 0.4209, 0.9025, 0.4607, 0.9025, 0.4799, 0.1743, 0.456, 0.1743, 0.456, 0.1653, 0.4799, 0.1653, 0.5698, 0.2907, 0.5777, 0.2986, 0.538, 0.2986, 0.5459, 0.2907, 0.5459, 0.2907, 0.538, 0.2986, 0.538, 0.2589, 0.5459, 0.2668, 0.5698, 0.2668, 0.5777, 0.2589, 0.5777, 0.2986, 0.5698, 0.2907, 0.5821, 0.7885, 0.5821, 0.7647, 0.6059, 0.7647, 0.6059, 0.7885, 0.456, 0.1743, 0.4322, 0.1743, 0.4322, 0.1653, 0.456, 0.1653, 0.4084, 0.1743, 0.3846, 0.1743, 0.3846, 0.1653, 0.4084, 0.1653, 0.4322, 0.1743, 0.4084, 0.1743, 0.4084, 0.1653, 0.4322, 0.1653, 0.3604, 0.9332, 0.3604, 0.9025, 0.3926, 0.9025, 0.3926, 0.9332, 0.4569, 0.9332, 0.4569, 0.9025, 0.489, 0.9025, 0.489, 0.9332, 0.4247, 0.9332, 0.4247, 0.9025, 0.4569, 0.9025, 0.4569, 0.9332, 0.3926, 0.9332, 0.3926, 0.9025, 0.4247, 0.9025, 0.4247, 0.9332, 0.3888, 0.9025, 0.3888, 0.8933, 0.4285, 0.8933, 0.4285, 0.9025, 0.4209, 0.9025, 0.4209, 0.8933, 0.4607, 0.8933, 0.4607, 0.9025, 0.4531, 0.9025, 0.4531, 0.8933, 0.4928, 0.8933, 0.4928, 0.9025, 0.3566, 0.9025, 0.3566, 0.8933, 0.3964, 0.8933, 0.3964, 0.9025, 0.489, 0.9025, 0.4569, 0.9025, 0.4531, 0.9025, 0.4928, 0.9025, 0.5459, 0.2668, 0.538, 0.2589, 0.5777, 0.2589, 0.5698, 0.2668, 0.365, 0.4223, 0.3415, 0.3774, 0.3441, 0.376, 0.367, 0.4201, 0.4574, 0.3941, 0.4659, 0.3771, 0.4687, 0.3785, 0.4605, 0.3956, 0.3945, 0.4382, 0.3623, 0.4261, 0.3645, 0.4233, 0.3944, 0.435, 0.4482, 0.4128, 0.451, 0.4161, 0.3945, 0.4382, 0.3944, 0.435, 0.3377, 0.3781, 0.3404, 0.3767, 0.3645, 0.4233, 0.3623, 0.4261, 0.3944, 0.435, 0.3645, 0.4233, 0.365, 0.4223, 0.3949, 0.4337, 0.3645, 0.4233, 0.3404, 0.3767, 0.3415, 0.3774, 0.365, 0.4223, 0.4574, 0.3941, 0.4482, 0.4128, 0.4467, 0.412, 0.4562, 0.3935, 0.4482, 0.4128, 0.3944, 0.435, 0.3949, 0.4337, 0.4467, 0.412, 0.3949, 0.4337, 0.365, 0.4223, 0.367, 0.4201, 0.3947, 0.4309, 0.4562, 0.3935, 0.4467, 0.412, 0.4444, 0.4096, 0.4535, 0.3922, 0.4467, 0.412, 0.3949, 0.4337, 0.3947, 0.4309, 0.4444, 0.4096, 0.4642, 0.3774, 0.4562, 0.3935, 0.4535, 0.3922, 0.4613, 0.376, 0.4659, 0.3771, 0.4574, 0.3941, 0.4562, 0.3935, 0.4642, 0.3774, 0.4482, 0.4128, 0.4574, 0.3941, 0.4605, 0.3956, 0.451, 0.4161, 0.6354, 0.5072, 0.6354, 0.5013, 0.5788, 0.5013, 0.5788, 0.5072, 0.6354, 0.5092, 0.5788, 0.5092, 0.5788, 0.5151, 0.6354, 0.5151, 0.5788, 0.5072, 0.5788, 0.5092, 0.6354, 0.5092, 0.6354, 0.5072, 0.574, 0.5073, 0.574, 0.5092, 0.5788, 0.5092, 0.5788, 0.5072, 0.6354, 0.5072, 0.6354, 0.5092, 0.6401, 0.5091, 0.6401, 0.5072, 0.418, 0.1479, 0.418, 0.1418, 0.3846, 0.1418, 0.3846, 0.1479, 0.5759, 0.07749, 0.577, 0.07755, 0.5757, 0.1029, 0.5745, 0.1029, 0.5779, 0.1023, 0.5791, 0.07991, 0.5801, 0.07995, 0.5789, 0.1016, 0.5996, 0.9335, 0.5989, 0.9326, 0.6201, 0.9154, 0.6209, 0.9163, 0.5915, 0.1087, 0.5779, 0.1023, 0.5789, 0.1016, 0.5913, 0.1076, 0.6089, 0.07749, 0.6136, 0.09356, 0.6109, 0.09255, 0.6074, 0.0802, 0.6136, 0.09356, 0.5923, 0.111, 0.5915, 0.1087, 0.6109, 0.09255, 0.5923, 0.111, 0.5757, 0.1029, 0.5779, 0.1023, 0.5915, 0.1087, 0.5757, 0.1029, 0.577, 0.07755, 0.5791, 0.07991, 0.5779, 0.1023, 0.5989, 0.9326, 0.5824, 0.9246, 0.5847, 0.9239, 0.5982, 0.9303, 0.5824, 0.9246, 0.5838, 0.8994, 0.5859, 0.9018, 0.5847, 0.9239, 0.6155, 0.8994, 0.6201, 0.9154, 0.6174, 0.9144, 0.614, 0.9021, 0.6201, 0.9154, 0.5989, 0.9326, 0.5982, 0.9303, 0.6174, 0.9144, 0.8615, 0.3953, 0.8615, 0.3289, 0.9743, 0.3289, 0.9743, 0.3953, 0.8615, 0.3953, 0.8615, 0.3289, 0.9743, 0.3289, 0.9743, 0.3953, 0.5847, 0.9239, 0.5859, 0.9018, 0.5868, 0.9018, 0.5857, 0.9233, 0.5982, 0.9303, 0.5847, 0.9239, 0.5857, 0.9233, 0.598, 0.9292, 0.6109, 0.09255, 0.5915, 0.1087, 0.5913, 0.1076, 0.6099, 0.09225, 0.614, 0.9021, 0.6174, 0.9144, 0.6164, 0.9141, 0.6133, 0.9023, 0.6074, 0.0802, 0.6109, 0.09255, 0.6099, 0.09225, 0.6067, 0.08039, 0.6174, 0.9144, 0.5982, 0.9303, 0.598, 0.9292, 0.6164, 0.9141, 0.5745, 0.6622, 0.5509, 0.6501, 0.552, 0.6494, 0.5744, 0.6611, 0.5849, 0.653, 0.5745, 0.6622, 0.5744, 0.6611, 0.5839, 0.6527, 0.5481, 0.6518, 0.549, 0.6309, 0.5514, 0.6348, 0.5509, 0.6501, 0.5817, 0.6309, 0.5881, 0.6524, 0.5849, 0.653, 0.5794, 0.6336, 0.5881, 0.6524, 0.5743, 0.6643, 0.5745, 0.6622, 0.5849, 0.653, 0.5743, 0.6643, 0.5481, 0.6518, 0.5509, 0.6501, 0.5745, 0.6622, 0.6095, 0.8776, 0.5902, 0.8718, 0.5939, 0.8709, 0.6084, 0.8758, 0.5902, 0.8718, 0.5868, 0.8443, 0.5907, 0.8463, 0.5939, 0.8709, 0.6185, 0.8443, 0.6257, 0.8587, 0.6231, 0.8583, 0.6181, 0.8478, 0.6257, 0.8587, 0.6095, 0.8776, 0.6084, 0.8758, 0.6231, 0.8583, 0.8615, 0.3953, 0.8615, 0.3289, 0.9743, 0.3289, 0.9743, 0.3953, 0.8615, 0.3953, 0.8615, 0.3289, 0.9743, 0.3289, 0.9743, 0.3953, 0.5939, 0.8709, 0.5907, 0.8463, 0.5918, 0.8461, 0.5949, 0.8701, 0.6084, 0.8758, 0.5939, 0.8709, 0.5949, 0.8701, 0.6081, 0.8747, 0.5794, 0.6336, 0.5849, 0.653, 0.5839, 0.6527, 0.5788, 0.6338, 0.6181, 0.8478, 0.6231, 0.8583, 0.6222, 0.8582, 0.6175, 0.8481, 0.5509, 0.6501, 0.5514, 0.6348, 0.5525, 0.6349, 0.552, 0.6494, 0.6231, 0.8583, 0.6084, 0.8758, 0.6081, 0.8747, 0.6222, 0.8582, 0.365, 0.4223, 0.367, 0.4201, 0.3441, 0.376, 0.3415, 0.3774, 0.4574, 0.3941, 0.4605, 0.3956, 0.4687, 0.3785, 0.4659, 0.3771, 0.3945, 0.4382, 0.3944, 0.435, 0.3645, 0.4233, 0.3623, 0.4261, 0.4482, 0.4128, 0.3944, 0.435, 0.3945, 0.4382, 0.451, 0.4161, 0.3377, 0.3781, 0.3623, 0.4261, 0.3645, 0.4233, 0.3404, 0.3767, 0.3944, 0.435, 0.3949, 0.4337, 0.365, 0.4223, 0.3645, 0.4233, 0.3645, 0.4233, 0.365, 0.4223, 0.3415, 0.3774, 0.3404, 0.3767, 0.4574, 0.3941, 0.4562, 0.3935, 0.4467, 0.412, 0.4482, 0.4128, 0.4482, 0.4128, 0.4467, 0.412, 0.3949, 0.4337, 0.3944, 0.435, 0.3949, 0.4337, 0.3947, 0.4309, 0.367, 0.4201, 0.365, 0.4223, 0.4562, 0.3935, 0.4535, 0.3922, 0.4444, 0.4096, 0.4467, 0.412, 0.4467, 0.412, 0.4444, 0.4096, 0.3947, 0.4309, 0.3949, 0.4337, 0.4642, 0.3774, 0.4613, 0.376, 0.4535, 0.3922, 0.4562, 0.3935, 0.4659, 0.3771, 0.4642, 0.3774, 0.4562, 0.3935, 0.4574, 0.3941, 0.4482, 0.4128, 0.451, 0.4161, 0.4605, 0.3956, 0.4574, 0.3941, 0.6354, 0.5072, 0.5788, 0.5072, 0.5788, 0.5013, 0.6354, 0.5013, 0.6354, 0.5092, 0.6354, 0.5151, 0.5788, 0.5151, 0.5788, 0.5092, 0.5788, 0.5072, 0.6354, 0.5072, 0.6354, 0.5092, 0.5788, 0.5092, 0.574, 0.5073, 0.5788, 0.5072, 0.5788, 0.5092, 0.574, 0.5092, 0.6354, 0.5072, 0.6401, 0.5072, 0.6401, 0.5091, 0.6354, 0.5092, 0.418, 0.1479, 0.3846, 0.1479, 0.3846, 0.1418, 0.418, 0.1418, 0.5759, 0.07749, 0.5745, 0.1029, 0.5757, 0.1029, 0.577, 0.07755, 0.5779, 0.1023, 0.5789, 0.1016, 0.5801, 0.07995, 0.5791, 0.07991, 0.5996, 0.9335, 0.6209, 0.9163, 0.6201, 0.9154, 0.5989, 0.9326, 0.5915, 0.1087, 0.5913, 0.1076, 0.5789, 0.1016, 0.5779, 0.1023, 0.6089, 0.07749, 0.6074, 0.0802, 0.6109, 0.09255, 0.6136, 0.09356, 0.6136, 0.09356, 0.6109, 0.09255, 0.5915, 0.1087, 0.5923, 0.111, 0.5923, 0.111, 0.5915, 0.1087, 0.5779, 0.1023, 0.5757, 0.1029, 0.5757, 0.1029, 0.5779, 0.1023, 0.5791, 0.07991, 0.577, 0.07755, 0.5989, 0.9326, 0.5982, 0.9303, 0.5847, 0.9239, 0.5824, 0.9246, 0.5824, 0.9246, 0.5847, 0.9239, 0.5859, 0.9018, 0.5838, 0.8994, 0.6155, 0.8994, 0.614, 0.9021, 0.6174, 0.9144, 0.6201, 0.9154, 0.6201, 0.9154, 0.6174, 0.9144, 0.5982, 0.9303, 0.5989, 0.9326, 0.8615, 0.3953, 0.9743, 0.3953, 0.9743, 0.3289, 0.8615, 0.3289, 0.8615, 0.3953, 0.9743, 0.3953, 0.9743, 0.3289, 0.8615, 0.3289, 0.5847, 0.9239, 0.5857, 0.9233, 0.5868, 0.9018, 0.5859, 0.9018, 0.5982, 0.9303, 0.598, 0.9292, 0.5857, 0.9233, 0.5847, 0.9239, 0.6109, 0.09255, 0.6099, 0.09225, 0.5913, 0.1076, 0.5915, 0.1087, 0.614, 0.9021, 0.6133, 0.9023, 0.6164, 0.9141, 0.6174, 0.9144, 0.6074, 0.0802, 0.6067, 0.08039, 0.6099, 0.09225, 0.6109, 0.09255, 0.6174, 0.9144, 0.6164, 0.9141, 0.598, 0.9292, 0.5982, 0.9303, 0.5745, 0.6622, 0.5744, 0.6611, 0.552, 0.6494, 0.5509, 0.6501, 0.5849, 0.653, 0.5839, 0.6527, 0.5744, 0.6611, 0.5745, 0.6622, 0.5481, 0.6518, 0.5509, 0.6501, 0.5514, 0.6348, 0.549, 0.6309, 0.5817, 0.6309, 0.5794, 0.6336, 0.5849, 0.653, 0.5881, 0.6524, 0.5881, 0.6524, 0.5849, 0.653, 0.5745, 0.6622, 0.5743, 0.6643, 0.5743, 0.6643, 0.5745, 0.6622, 0.5509, 0.6501, 0.5481, 0.6518, 0.6095, 0.8776, 0.6084, 0.8758, 0.5939, 0.8709, 0.5902, 0.8718, 0.5902, 0.8718, 0.5939, 0.8709, 0.5907, 0.8463, 0.5868, 0.8443, 0.6185, 0.8443, 0.6181, 0.8478, 0.6231, 0.8583, 0.6257, 0.8587, 0.6257, 0.8587, 0.6231, 0.8583, 0.6084, 0.8758, 0.6095, 0.8776, 0.8615, 0.3953, 0.9743, 0.3953, 0.9743, 0.3289, 0.8615, 0.3289, 0.8615, 0.3953, 0.9743, 0.3953, 0.9743, 0.3289, 0.8615, 0.3289, 0.5939, 0.8709, 0.5949, 0.8701, 0.5918, 0.8461, 0.5907, 0.8463, 0.6084, 0.8758, 0.6081, 0.8747, 0.5949, 0.8701, 0.5939, 0.8709, 0.5794, 0.6336, 0.5788, 0.6338, 0.5839, 0.6527, 0.5849, 0.653, 0.6181, 0.8478, 0.6175, 0.8481, 0.6222, 0.8582, 0.6231, 0.8583, 0.5509, 0.6501, 0.552, 0.6494, 0.5525, 0.6349, 0.5514, 0.6348, 0.6231, 0.8583, 0.6222, 0.8582, 0.6081, 0.8747, 0.6084, 0.8758, 0.5004, 0.9689, 0.5004, 0.9744, 0.3679, 0.9744, 0.3679, 0.9689, 0.3679, 0.9689, 0.3679, 0.9744, 0.3523, 0.9744, 0.3523, 0.9689, 0.516, 0.9689, 0.516, 0.9744, 0.5004, 0.9744, 0.5004, 0.9689, 0.3679, 0.9689, 0.3679, 0.9533, 0.5004, 0.9533, 0.5004, 0.9689, 0.3679, 0.99, 0.3679, 0.9744, 0.5004, 0.9744, 0.5004, 0.99, 0.5854, 0.812, 0.5854, 0.8193, 0.5821, 0.8193, 0.5821, 0.812, 0.6396, 0.812, 0.6396, 0.8193, 0.6363, 0.8193, 0.6363, 0.812, 0.6363, 0.812, 0.6363, 0.8193, 0.5854, 0.8193, 0.5854, 0.812, 0.5854, 0.8087, 0.6363, 0.8087, 0.6363, 0.812, 0.5854, 0.812, 0.6363, 0.8226, 0.5854, 0.8226, 0.5854, 0.8193, 0.6363, 0.8193, 0.6233, 0.6879, 0.5508, 0.7038, 0.5514, 0.699, 0.6222, 0.6833, 0.6218, 0.6811, 0.5518, 0.696, 0.5527, 0.691, 0.621, 0.6775, 0.4352, 0.7258, 0.3624, 0.7258, 0.3624, 0.7212, 0.4352, 0.7212, 0.3652, 0.7285, 0.4352, 0.7285, 0.4352, 0.7331, 0.3652, 0.7331, 0.5222, 0.6825, 0.5514, 0.699, 0.5508, 0.7038, 0.5193, 0.6879, 0.6222, 0.6833, 0.5514, 0.699, 0.5518, 0.696, 0.6218, 0.6811, 0.5514, 0.699, 0.5222, 0.6825, 0.5253, 0.6816, 0.5518, 0.696, 0.3624, 0.7258, 0.4352, 0.7258, 0.4352, 0.7285, 0.3652, 0.7285, 0.5518, 0.696, 0.5253, 0.6816, 0.5275, 0.6775, 0.5527, 0.691, 0.4418, 0.6992, 0.3956, 0.6858, 0.3978, 0.6825, 0.4411, 0.6953, 0.3997, 0.6802, 0.3614, 0.6165, 0.3642, 0.6148, 0.4019, 0.6774, 0.5082, 0.6621, 0.5267, 0.6148, 0.5299, 0.616, 0.5109, 0.6645, 0.4411, 0.6953, 0.5082, 0.6621, 0.5109, 0.6645, 0.4418, 0.6992, 0.3579, 0.6156, 0.3978, 0.6825, 0.3956, 0.6858, 0.3542, 0.6178, 0.4411, 0.6953, 0.3978, 0.6825, 0.3997, 0.6802, 0.441, 0.6918, 0.3978, 0.6825, 0.3579, 0.6156, 0.3614, 0.6165, 0.3997, 0.6802, 0.5267, 0.6148, 0.5082, 0.6621, 0.5054, 0.6594, 0.5212, 0.6172, 0.5082, 0.6621, 0.4411, 0.6953, 0.441, 0.6918, 0.5054, 0.6594, 0.972, 0.3194, 0.972, 0.3866, 0.8592, 0.3866, 0.8592, 0.3194, 0.441, 0.6918, 0.3997, 0.6802, 0.4019, 0.6774, 0.4406, 0.6887, 0.5212, 0.6172, 0.5054, 0.6594, 0.5029, 0.6573, 0.5187, 0.6162, 0.5054, 0.6594, 0.441, 0.6918, 0.4406, 0.6887, 0.5029, 0.6573, 0.8708, 0.2789, 0.8708, 0.02596, 0.973, 0.02596, 0.973, 0.2789, 0.7264, 0.122, 0.7172, 0.08408, 0.7242, 0.07956, 0.751, 0.1077, 0.751, 0.1077, 0.7242, 0.07956, 0.7279, 0.07215, 0.7652, 0.08307, 0.7652, 0.08307, 0.7279, 0.07215, 0.7274, 0.06389, 0.7652, 0.05472, 0.7652, 0.05472, 0.7274, 0.06389, 0.7229, 0.05698, 0.7511, 0.03012, 0.7511, 0.03012, 0.7229, 0.05698, 0.7156, 0.05318, 0.7266, 0.01577, 0.7266, 0.01577, 0.7156, 0.05318, 0.7073, 0.05357, 0.6981, 0.0156, 0.6981, 0.0156, 0.7073, 0.05357, 0.7003, 0.05806, 0.6733, 0.02972, 0.6733, 0.02972, 0.7003, 0.05806, 0.6966, 0.06542, 0.6589, 0.05439, 0.6589, 0.05439, 0.6966, 0.06542, 0.697, 0.0737, 0.6589, 0.08297, 0.6589, 0.08297, 0.697, 0.0737, 0.7015, 0.08069, 0.6731, 0.1077, 0.7098, 0.0608, 0.7141, 0.06077, 0.7139, 0.0616, 0.71, 0.06162, 0.6731, 0.1077, 0.7015, 0.08069, 0.7089, 0.08449, 0.6979, 0.122, 0.6979, 0.122, 0.7089, 0.08449, 0.7172, 0.08408, 0.7264, 0.122, 0.7051, 0.07085, 0.705, 0.06698, 0.7077, 0.06754, 0.7077, 0.06998, 0.7141, 0.06077, 0.7179, 0.0629, 0.7173, 0.06352, 0.7139, 0.0616, 0.7179, 0.0629, 0.7202, 0.06655, 0.7194, 0.06679, 0.7173, 0.06352, 0.7146, 0.07683, 0.7103, 0.07689, 0.7105, 0.07606, 0.7144, 0.076, 0.7183, 0.07462, 0.7146, 0.07683, 0.7144, 0.076, 0.7177, 0.07402, 0.7202, 0.06655, 0.7204, 0.07084, 0.7195, 0.07064, 0.7194, 0.06679, 0.7103, 0.07689, 0.7065, 0.07479, 0.7071, 0.07417, 0.7105, 0.07606, 0.7204, 0.07084, 0.7183, 0.07462, 0.7177, 0.07402, 0.7195, 0.07064, 0.7065, 0.07479, 0.7042, 0.07109, 0.7051, 0.07085, 0.7071, 0.07417, 0.7042, 0.07109, 0.7041, 0.06678, 0.705, 0.06698, 0.7051, 0.07085, 0.7041, 0.06678, 0.7062, 0.06301, 0.7068, 0.0636, 0.705, 0.06698, 0.7062, 0.06301, 0.7098, 0.0608, 0.71, 0.06162, 0.7068, 0.0636, 0.71, 0.06162, 0.7139, 0.0616, 0.7132, 0.06433, 0.7108, 0.06424, 0.7194, 0.06679, 0.7195, 0.07064, 0.7168, 0.0701, 0.7168, 0.0677, 0.7071, 0.07417, 0.7051, 0.07085, 0.7077, 0.06998, 0.709, 0.07209, 0.7068, 0.0636, 0.71, 0.06162, 0.7108, 0.06424, 0.7088, 0.06543, 0.7173, 0.06352, 0.7194, 0.06679, 0.7168, 0.0677, 0.7154, 0.06565, 0.7105, 0.07606, 0.7071, 0.07417, 0.709, 0.07209, 0.7111, 0.07332, 0.7177, 0.07402, 0.7144, 0.076, 0.7136, 0.07334, 0.7156, 0.07215, 0.705, 0.06698, 0.7068, 0.0636, 0.7088, 0.06543, 0.7077, 0.06754, 0.7139, 0.0616, 0.7173, 0.06352, 0.7154, 0.06565, 0.7132, 0.06433, 0.7144, 0.076, 0.7105, 0.07606, 0.7111, 0.07332, 0.7136, 0.07334, 0.7195, 0.07064, 0.7177, 0.07402, 0.7156, 0.07215, 0.7168, 0.0701, 0.7239, 0.1525, 0.7289, 0.1437, 0.7427, 0.1575, 0.8025, 0.07835, 0.8022, 0.06649, 0.8091, 0.0661, 0.8094, 0.07799, 0.803, 0.1019, 0.8028, 0.09014, 0.8097, 0.08982, 0.8099, 0.1016, 0.8015, 0.04201, 0.8011, 0.02732, 0.81, 0.02812, 0.8088, 0.04182, 0.8028, 0.1484, 0.8031, 0.1368, 0.8099, 0.1367, 0.8097, 0.1484, 0.8032, 0.1135, 0.803, 0.1019, 0.8099, 0.1016, 0.81, 0.1133, 0.8018, 0.05447, 0.8015, 0.04201, 0.8088, 0.04182, 0.8088, 0.0541, 0.8022, 0.1604, 0.8028, 0.1484, 0.8097, 0.1484, 0.8094, 0.1605, 0.8032, 0.1252, 0.8032, 0.1135, 0.81, 0.1133, 0.81, 0.125, 0.8022, 0.06649, 0.8018, 0.05447, 0.8088, 0.0541, 0.8091, 0.0661, 0.8028, 0.09014, 0.8025, 0.07835, 0.8094, 0.07799, 0.8097, 0.08982, 0.8006, 0.1741, 0.8022, 0.1604, 0.8094, 0.1605, 0.8094, 0.1745, 0.8031, 0.1368, 0.8032, 0.1252, 0.81, 0.125, 0.8099, 0.1367, 0.793, 0.1366, 0.793, 0.1251, 0.8032, 0.1252, 0.8031, 0.1368, 0.7902, 0.1702, 0.7923, 0.1592, 0.8022, 0.1604, 0.8006, 0.1741, 0.7925, 0.09027, 0.7921, 0.07856, 0.8025, 0.07835, 0.8028, 0.09014, 0.7917, 0.06677, 0.7911, 0.05488, 0.8018, 0.05447, 0.8022, 0.06649, 0.793, 0.1251, 0.7929, 0.1135, 0.8032, 0.1135, 0.8032, 0.1252, 0.7923, 0.1592, 0.7929, 0.1479, 0.8028, 0.1484, 0.8022, 0.1604, 0.7911, 0.05488, 0.7903, 0.04281, 0.8015, 0.04201, 0.8018, 0.05447, 0.7929, 0.1135, 0.7928, 0.1019, 0.803, 0.1019, 0.8032, 0.1135, 0.7929, 0.1479, 0.793, 0.1366, 0.8031, 0.1368, 0.8028, 0.1484, 0.7903, 0.04281, 0.7887, 0.03034, 0.8011, 0.02732, 0.8015, 0.04201, 0.7928, 0.1019, 0.7925, 0.09027, 0.8028, 0.09014, 0.803, 0.1019, 0.7921, 0.07856, 0.7917, 0.06677, 0.8022, 0.06649, 0.8025, 0.07835, 0.8097, 0.08982, 0.8094, 0.07799, 0.8152, 0.07792, 0.8154, 0.08978, 0.8094, 0.07799, 0.8091, 0.0661, 0.8149, 0.06602, 0.8152, 0.07792, 0.8091, 0.0661, 0.8088, 0.0541, 0.8146, 0.05408, 0.8149, 0.06602, 0.8088, 0.0541, 0.8088, 0.04182, 0.8146, 0.04215, 0.8146, 0.05408, 0.8088, 0.04182, 0.81, 0.02812, 0.8161, 0.03006, 0.8146, 0.04215, 0.8094, 0.1745, 0.8094, 0.1605, 0.8154, 0.1605, 0.8161, 0.1731, 0.8094, 0.1605, 0.8097, 0.1484, 0.8155, 0.1485, 0.8154, 0.1605, 0.8097, 0.1484, 0.8099, 0.1367, 0.8156, 0.1368, 0.8155, 0.1485, 0.8099, 0.1367, 0.81, 0.125, 0.8157, 0.1251, 0.8156, 0.1368, 0.81, 0.125, 0.81, 0.1133, 0.8156, 0.1134, 0.8157, 0.1251, 0.81, 0.1133, 0.8099, 0.1016, 0.8156, 0.1016, 0.8156, 0.1134, 0.8099, 0.1016, 0.8097, 0.08982, 0.8154, 0.08978, 0.8156, 0.1016, 0.6926, 0.1801, 0.683, 0.1746, 0.6939, 0.1636, 0.6966, 0.1652, 0.683, 0.1746, 0.6774, 0.165, 0.6924, 0.1609, 0.6939, 0.1636, 0.6774, 0.165, 0.6774, 0.1539, 0.6924, 0.1578, 0.6924, 0.1609, 0.6774, 0.1539, 0.683, 0.1442, 0.694, 0.1552, 0.6924, 0.1578, 0.683, 0.1442, 0.6926, 0.1387, 0.6967, 0.1537, 0.694, 0.1552, 0.6926, 0.1387, 0.7037, 0.1387, 0.6997, 0.1537, 0.6967, 0.1537, 0.7037, 0.1387, 0.7133, 0.1442, 0.7024, 0.1552, 0.6997, 0.1537, 0.7133, 0.1442, 0.7189, 0.1539, 0.7039, 0.1579, 0.7024, 0.1552, 0.7189, 0.1539, 0.7189, 0.165, 0.7039, 0.161, 0.7039, 0.1579, 0.7189, 0.165, 0.7133, 0.1746, 0.7023, 0.1637, 0.7039, 0.161, 0.7133, 0.1746, 0.7037, 0.1801, 0.6997, 0.1652, 0.7023, 0.1637, 0.7037, 0.1801, 0.6926, 0.1801, 0.6966, 0.1652, 0.6997, 0.1652, 0.6966, 0.1652, 0.6939, 0.1636, 0.6982, 0.1594, 0.6939, 0.1636, 0.6924, 0.1609, 0.6982, 0.1594, 0.6924, 0.1609, 0.6924, 0.1578, 0.6982, 0.1594, 0.6924, 0.1578, 0.694, 0.1552, 0.6982, 0.1594, 0.694, 0.1552, 0.6967, 0.1537, 0.6982, 0.1594, 0.6967, 0.1537, 0.6997, 0.1537, 0.6982, 0.1594, 0.6997, 0.1537, 0.7024, 0.1552, 0.6982, 0.1594, 0.7024, 0.1552, 0.7039, 0.1579, 0.6982, 0.1594, 0.7039, 0.1579, 0.7039, 0.161, 0.6982, 0.1594, 0.7039, 0.161, 0.7023, 0.1637, 0.6982, 0.1594, 0.7023, 0.1637, 0.6997, 0.1652, 0.6982, 0.1594, 0.6997, 0.1652, 0.6966, 0.1652, 0.6982, 0.1594, 0.7289, 0.1437, 0.7377, 0.1387, 0.7427, 0.1575, 0.7377, 0.1387, 0.7478, 0.1387, 0.7427, 0.1575, 0.7478, 0.1387, 0.7565, 0.1437, 0.7427, 0.1575, 0.7565, 0.1437, 0.7616, 0.1525, 0.7427, 0.1575, 0.7616, 0.1525, 0.7616, 0.1626, 0.7427, 0.1575, 0.7616, 0.1626, 0.7565, 0.1714, 0.7427, 0.1575, 0.7565, 0.1714, 0.7478, 0.1764, 0.7427, 0.1575, 0.7478, 0.1764, 0.7377, 0.1764, 0.7427, 0.1575, 0.7377, 0.1764, 0.7289, 0.1714, 0.7427, 0.1575, 0.7289, 0.1714, 0.7239, 0.1626, 0.7427, 0.1575, 0.7239, 0.1626, 0.7239, 0.1525, 0.7427, 0.1575, 0.7003, 0.05806, 0.7073, 0.05357, 0.7098, 0.0608, 0.7062, 0.06301, 0.6966, 0.06542, 0.7003, 0.05806, 0.7062, 0.06301, 0.7041, 0.06678, 0.697, 0.0737, 0.6966, 0.06542, 0.7041, 0.06678, 0.7042, 0.07109, 0.7015, 0.08069, 0.697, 0.0737, 0.7042, 0.07109, 0.7065, 0.07479, 0.7279, 0.07215, 0.7242, 0.07956, 0.7183, 0.07462, 0.7204, 0.07084, 0.7089, 0.08449, 0.7015, 0.08069, 0.7065, 0.07479, 0.7103, 0.07689, 0.7274, 0.06389, 0.7279, 0.07215, 0.7204, 0.07084, 0.7202, 0.06655, 0.7242, 0.07956, 0.7172, 0.08408, 0.7146, 0.07683, 0.7183, 0.07462, 0.7172, 0.08408, 0.7089, 0.08449, 0.7103, 0.07689, 0.7146, 0.07683, 0.7229, 0.05698, 0.7274, 0.06389, 0.7202, 0.06655, 0.7179, 0.0629, 0.7156, 0.05318, 0.7229, 0.05698, 0.7179, 0.0629, 0.7141, 0.06077, 0.7073, 0.05357, 0.7156, 0.05318, 0.7141, 0.06077, 0.7098, 0.0608])
me_cube_017.materials.append(mat_material)
me_cube_017.use_remesh_fix_poles = True
me_cube_017.use_remesh_preserve_attributes = False
me_cube_017.use_mirror_vertex_groups = False
me_cube_017.update()

# ---- objects
ob_house2_039 = bpy.data.objects.new('House2.039', me_cube_017)

# ---- transforms, parenting, visibility, modifiers, constraints
ob_house2_039.location = (0.0, 0.0, 0.0)
ob_house2_039.lineart.crease_threshold = 0.0

# ---- collection membership
col_main.objects.link(ob_house2_039)

# ---- scene / render settings (as saved in the file)
scene.frame_start = 1; scene.frame_end = 20; scene.frame_set(0)
scene.render.engine = 'CYCLES'
scene.cycles.use_denoising = False
scene.cycles.samples = 128
scene.cycles.sampling_pattern = 'TABULATED_SOBOL'
scene.cycles.use_adaptive_sampling = False
scene.cycles.use_light_tree = False
scene.cycles.bake_type = 'NORMAL'
scene.eevee.use_gtao = True
scene.view_settings.view_transform = 'Filmic'
bpy.context.view_layer.update()

# ---- added for rendering (the .blend has no active camera and no usable light): camera, sun
cam_auto = bpy.data.cameras.new('AutoCamera')
cam_auto.lens = 50.0
cam_auto.sensor_width = 36.0
cam_auto.clip_end = 1000.0
ob_auto_camera = bpy.data.objects.new('AutoCamera', cam_auto)
scene.collection.objects.link(ob_auto_camera)
ob_auto_camera.location = (22.316, -26.7792, 20.6258)
ob_auto_camera.rotation_euler = (1.09748, -7.21219e-08, 0.694738)
scene.camera = ob_auto_camera
light_auto_sun = bpy.data.lights.new('AutoSun', 'SUN')
light_auto_sun.energy = 3.0
light_auto_sun.angle = 0.0523599
ob_auto_sun = bpy.data.objects.new('AutoSun', light_auto_sun)
scene.collection.objects.link(ob_auto_sun)
ob_auto_sun.rotation_euler = (0.872665, 0.174533, 0.523599)
bpy.context.view_layer.update()
